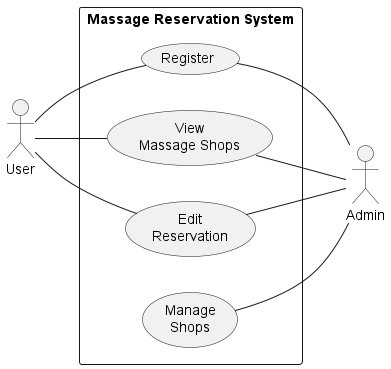

The diagram above was rendered by PlantUML. Its source (embedded in the PNG):
@startuml MassageShop System Use Case Diagram
left to right direction
actor "User" as user
rectangle "Massage Reservation System" as MassageShopSystem {    
    usecase "Register" as register
    usecase "View\nMassage Shops" as viewShops
    usecase "Edit\nReservation" as editResv
    usecase "Manage\nShops" as manageShops
}

user -- register
user -- viewShops
user -- editResv

actor "Admin" as admin
register -- admin
viewShops -- admin
editResv -- admin
manageShops -- admin


@enduml